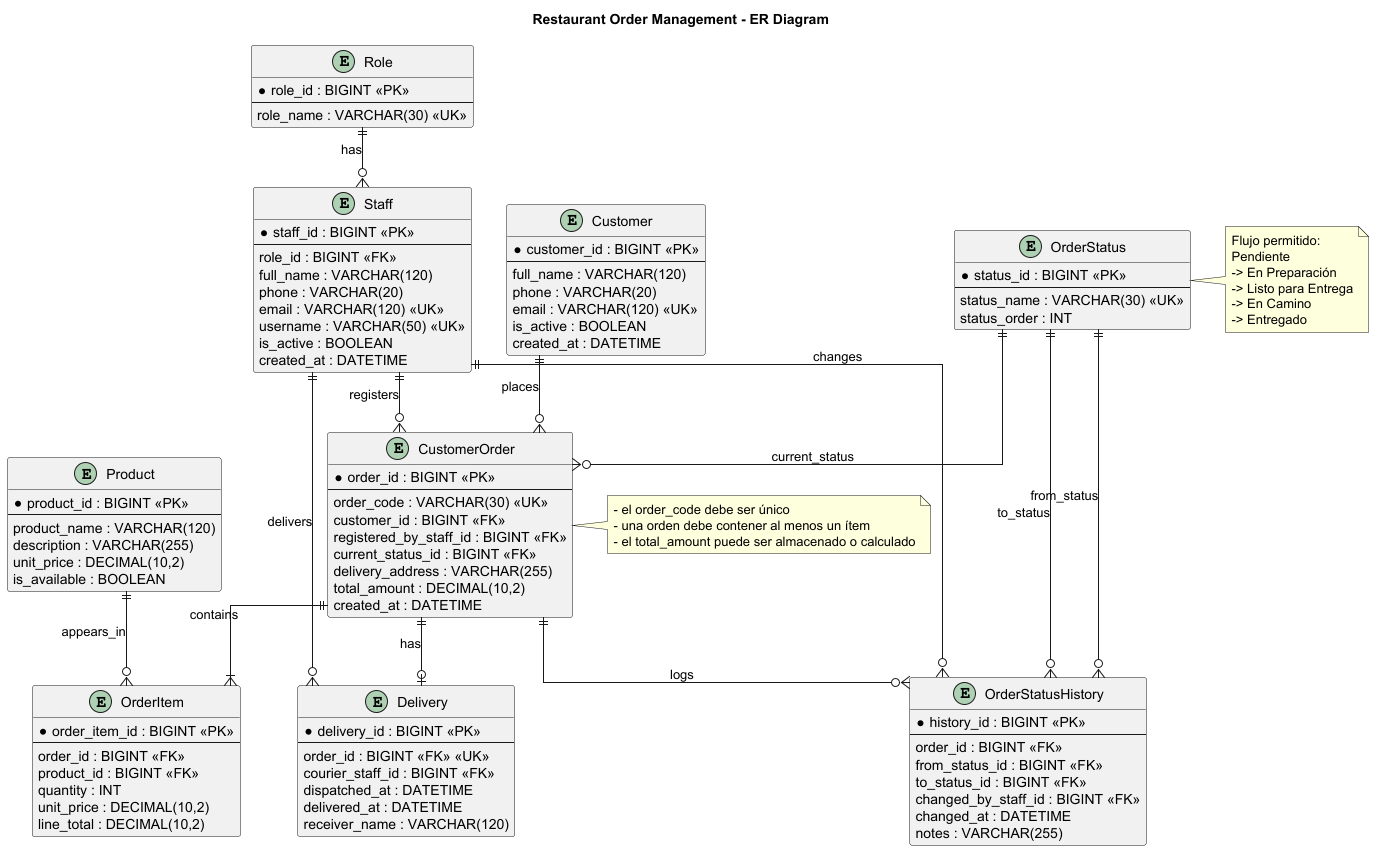

The diagram above was rendered by PlantUML. Its source (embedded in the PNG):
@startuml
title Restaurant Order Management - ER Diagram

hide methods
hide stereotypes
skinparam linetype ortho

entity "Role" as Role {
  *role_id : BIGINT <<PK>>
  --
  role_name : VARCHAR(30) <<UK>>
}

entity "Staff" as Staff {
  *staff_id : BIGINT <<PK>>
  --
  role_id : BIGINT <<FK>>
  full_name : VARCHAR(120)
  phone : VARCHAR(20)
  email : VARCHAR(120) <<UK>>
  username : VARCHAR(50) <<UK>>
  is_active : BOOLEAN
  created_at : DATETIME
}

entity "Customer" as Customer {
  *customer_id : BIGINT <<PK>>
  --
  full_name : VARCHAR(120)
  phone : VARCHAR(20)
  email : VARCHAR(120) <<UK>>
  is_active : BOOLEAN
  created_at : DATETIME
}

entity "Product" as Product {
  *product_id : BIGINT <<PK>>
  --
  product_name : VARCHAR(120)
  description : VARCHAR(255)
  unit_price : DECIMAL(10,2)
  is_available : BOOLEAN
}

entity "OrderStatus" as OrderStatus {
  *status_id : BIGINT <<PK>>
  --
  status_name : VARCHAR(30) <<UK>>
  status_order : INT
}

entity "CustomerOrder" as CustomerOrder {
  *order_id : BIGINT <<PK>>
  --
  order_code : VARCHAR(30) <<UK>>
  customer_id : BIGINT <<FK>>
  registered_by_staff_id : BIGINT <<FK>>
  current_status_id : BIGINT <<FK>>
  delivery_address : VARCHAR(255)
  total_amount : DECIMAL(10,2)
  created_at : DATETIME
}

entity "OrderItem" as OrderItem {
  *order_item_id : BIGINT <<PK>>
  --
  order_id : BIGINT <<FK>>
  product_id : BIGINT <<FK>>
  quantity : INT
  unit_price : DECIMAL(10,2)
  line_total : DECIMAL(10,2)
}

entity "OrderStatusHistory" as OrderStatusHistory {
  *history_id : BIGINT <<PK>>
  --
  order_id : BIGINT <<FK>>
  from_status_id : BIGINT <<FK>>
  to_status_id : BIGINT <<FK>>
  changed_by_staff_id : BIGINT <<FK>>
  changed_at : DATETIME
  notes : VARCHAR(255)
}

entity "Delivery" as Delivery {
  *delivery_id : BIGINT <<PK>>
  --
  order_id : BIGINT <<FK>> <<UK>>
  courier_staff_id : BIGINT <<FK>>
  dispatched_at : DATETIME
  delivered_at : DATETIME
  receiver_name : VARCHAR(120)
}

Role ||--o{ Staff : has
Customer ||--o{ CustomerOrder : places
Staff ||--o{ CustomerOrder : registers
OrderStatus ||--o{ CustomerOrder : current_status
CustomerOrder ||--|{ OrderItem : contains
Product ||--o{ OrderItem : appears_in
CustomerOrder ||--o{ OrderStatusHistory : logs
OrderStatus ||--o{ OrderStatusHistory : from_status
OrderStatus ||--o{ OrderStatusHistory : to_status
Staff ||--o{ OrderStatusHistory : changes
CustomerOrder ||--o| Delivery : has
Staff ||--o{ Delivery : delivers

note right of CustomerOrder
- el order_code debe ser único
- una orden debe contener al menos un ítem
- el total_amount puede ser almacenado o calculado
end note

note right of OrderStatus
Flujo permitido:
Pendiente
-> En Preparación
-> Listo para Entrega
-> En Camino
-> Entregado
end note

@enduml